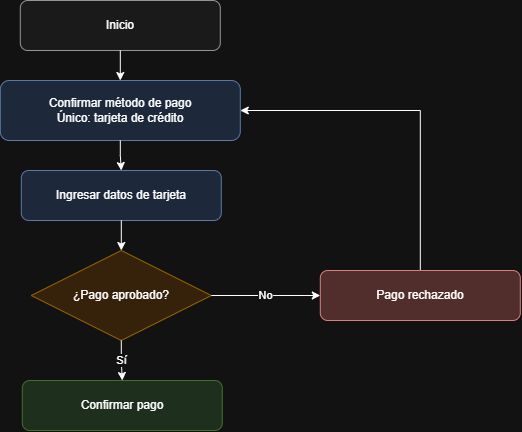

The diagram above was exported from draw.io. Its source (the exported page's mxGraphModel, read from the mxfile embedded in the PNG):
<mxGraphModel dx="1136" dy="771" grid="1" gridSize="10" guides="1" tooltips="1" connect="1" arrows="1" fold="1" page="1" pageScale="1" pageWidth="850" pageHeight="1100" math="0" shadow="0">
  <root>
    <mxCell id="0" />
    <mxCell id="1" parent="0" />
    <mxCell id="n1" parent="1" style="rounded=1;whiteSpace=wrap;html=1;fillColor=#F5F5F5;strokeColor=#666666;fontSize=12;" value="Inicio" vertex="1">
      <mxGeometry height="50" width="200" x="340" y="30" as="geometry" />
    </mxCell>
    <mxCell id="n2" parent="1" style="rounded=1;whiteSpace=wrap;html=1;fillColor=#dae8fc;strokeColor=#6c8ebf;fontSize=12;" value="Confirmar método de pago&#10;Único: tarjeta de crédito" vertex="1">
      <mxGeometry height="60" width="240" x="320" y="110" as="geometry" />
    </mxCell>
    <mxCell id="n3" parent="1" style="rounded=1;whiteSpace=wrap;html=1;fillColor=#dae8fc;strokeColor=#6c8ebf;fontSize=12;" value="Ingresar datos de tarjeta" vertex="1">
      <mxGeometry height="50" width="200" x="341" y="200" as="geometry" />
    </mxCell>
    <mxCell id="n4" parent="1" style="rhombus;whiteSpace=wrap;html=1;fillColor=#ffe6cc;strokeColor=#d79b00;fontSize=12;" value="¿Pago aprobado?" vertex="1">
      <mxGeometry height="90" width="180" x="351" y="280" as="geometry" />
    </mxCell>
    <mxCell id="4nxTCtLf9q-LlqK8NVU0-1" edge="1" parent="1" source="n5" style="edgeStyle=orthogonalEdgeStyle;rounded=0;orthogonalLoop=1;jettySize=auto;html=1;exitX=0.5;exitY=0;exitDx=0;exitDy=0;entryX=1;entryY=0.5;entryDx=0;entryDy=0;" target="n2">
      <mxGeometry relative="1" as="geometry" />
    </mxCell>
    <mxCell id="n5" parent="1" style="rounded=1;whiteSpace=wrap;html=1;fillColor=#f8cecc;strokeColor=#b85450;fontSize=12;" value="Pago rechazado" vertex="1">
      <mxGeometry height="50" width="200" x="640" y="300" as="geometry" />
    </mxCell>
    <mxCell id="n6" parent="1" style="rounded=1;whiteSpace=wrap;html=1;fillColor=#d5e8d4;strokeColor=#82b366;fontSize=12;" value="Confirmar pago" vertex="1">
      <mxGeometry height="50" width="200" x="342" y="410" as="geometry" />
    </mxCell>
    <mxCell id="e7" edge="1" parent="1" source="n1" style="edgeStyle=orthogonalEdgeStyle;rounded=0;html=1;fontSize=11;exitX=0.5;exitY=1;exitDx=0;exitDy=0;entryX=0.5;entryY=0;entryDx=0;entryDy=0;" target="n2" value="">
      <mxGeometry relative="1" as="geometry" />
    </mxCell>
    <mxCell id="e8" edge="1" parent="1" source="n2" style="edgeStyle=orthogonalEdgeStyle;rounded=0;html=1;fontSize=11;exitX=0.5;exitY=1;exitDx=0;exitDy=0;entryX=0.5;entryY=0;entryDx=0;entryDy=0;" target="n3" value="">
      <mxGeometry relative="1" as="geometry" />
    </mxCell>
    <mxCell id="e9" edge="1" parent="1" source="n3" style="edgeStyle=orthogonalEdgeStyle;rounded=0;html=1;fontSize=11;exitX=0.5;exitY=1;exitDx=0;exitDy=0;entryX=0.5;entryY=0;entryDx=0;entryDy=0;" target="n4" value="">
      <mxGeometry relative="1" as="geometry" />
    </mxCell>
    <mxCell id="e10" edge="1" parent="1" source="n4" style="edgeStyle=orthogonalEdgeStyle;rounded=0;html=1;fontSize=11;exitX=1;exitY=0.5;exitDx=0;exitDy=0;entryX=0;entryY=0.5;entryDx=0;entryDy=0;" target="n5" value="No">
      <mxGeometry relative="1" as="geometry" />
    </mxCell>
    <mxCell id="e11" edge="1" parent="1" source="n4" style="edgeStyle=orthogonalEdgeStyle;rounded=0;html=1;fontSize=11;exitX=0.5;exitY=1;exitDx=0;exitDy=0;entryX=0.5;entryY=0;entryDx=0;entryDy=0;" target="n6" value="Sí">
      <mxGeometry relative="1" as="geometry" />
    </mxCell>
  </root>
</mxGraphModel>